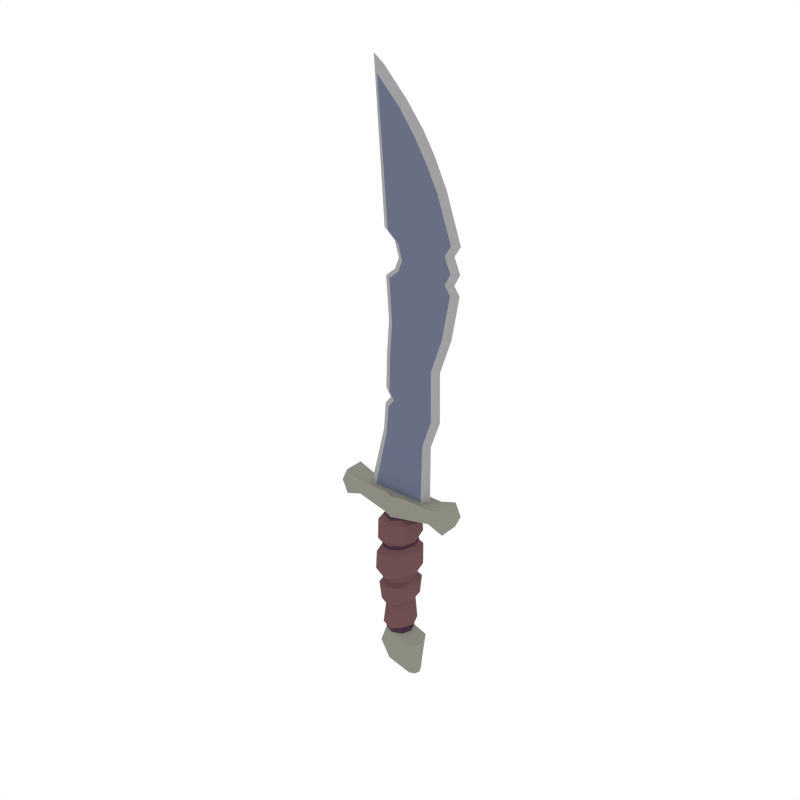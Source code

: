 # Source: Dagger.blend  (saved by Blender 2.79.0; exported with 4.5.12 LTS)
import bpy
from mathutils import Matrix  # noqa: F401  (used for matrix-valued properties, if any)

bpy.ops.wm.read_factory_settings(use_empty=True)
scene = bpy.context.scene
scene.name = 'Scene'

# ---- collections
col_collection_1 = bpy.data.collections.new('Collection 1'); scene.collection.children.link(col_collection_1)

# ---- materials (node trees are filled in below, after node groups)
mat_steel = bpy.data.materials.new('Steel')
mat_steel.alpha_threshold = 0.0
mat_steel.diffuse_color = (0.1379, 0.1578, 0.227, 1.0)
mat_steel.roughness = 0.5
mat_lightwood = bpy.data.materials.new('LightWood')
mat_lightwood.alpha_threshold = 0.0
mat_lightwood.diffuse_color = (0.1574, 0.07903, 0.08487, 1.0)
mat_lightwood.roughness = 0.5
mat_darkwood = bpy.data.materials.new('DarkWood')
mat_darkwood.alpha_threshold = 0.0
mat_darkwood.diffuse_color = (0.0637, 0.03241, 0.05161, 1.0)
mat_darkwood.roughness = 0.5
mat_lightsteel = bpy.data.materials.new('LightSteel')
mat_lightsteel.alpha_threshold = 0.0
mat_lightsteel.diffuse_color = (0.3528, 0.3469, 0.3588, 1.0)
mat_lightsteel.roughness = 0.5
mat_darksteel = bpy.data.materials.new('DarkSteel')
mat_darksteel.alpha_threshold = 0.0
mat_darksteel.diffuse_color = (0.2664, 0.2664, 0.2232, 1.0)
mat_darksteel.roughness = 0.5

# ---- material node trees

# ---- world
world_world = bpy.data.worlds.new('World'); scene.world = world_world
world_world.color = (1.0, 1.0, 1.0)
world_world.use_sun_shadow = False
world_world.sun_shadow_jitter_overblur = 0.0
world_world.cycles.sampling_method = 'NONE'
world_world.cycles.sample_map_resolution = 256

# ---- meshes
me_cylinder_035 = bpy.data.meshes.new('Cylinder.035')
me_cylinder_035.from_pydata([(0.04887, 0.03178, -0.2218), (0.02196, 0.02282, -0.2012), (0.06332, -3.483e-09, -0.2218), (0.03141, -1.411e-09, -0.2012), (0.04887, -0.03178, -0.2218), (0.02196, -0.02282, -0.2012), (0.05109, 0.01196, -0.3096), (0.05604, -3.891e-10, -0.3096), (0.05109, -0.01196, -0.3096), (0.02738, -0.02377, 0.1388), (3.349e-05, -0.03383, 0.1393), (-0.151, -0.02263, 0.1461), (0.02499, 0.02491, 0.1141), (0.0352, -1.535e-09, 0.1138), (0.02499, -0.02491, 0.1141), (0.02331, -0.02427, -0.1175), (0.02619, -0.0273, -0.05591), (0.02473, -0.03002, -0.04291), (0.0295, -0.02827, 0.03672), (0.02836, -0.02808, 0.04537), (0.02331, 0.02427, -0.1175), (0.0262, 0.02731, -0.05595), (0.02466, 0.03002, -0.04315), (0.02948, 0.02826, 0.03668), (0.02835, 0.02807, 0.04534), (0.04012, -1.938e-09, 0.04734), (0.04125, -2.469e-09, 0.03976), (0.03823, 1.18e-09, -0.03922), (0.03722, -2.833e-09, -0.05373), (0.0331, -3.245e-09, -0.1151), (0.03059, -0.03181, -0.1094), (0.03369, -0.03495, -0.06319), (0.0306, 0.03181, -0.1095), (0.03371, 0.03496, -0.06323), (0.04634, -2.901e-09, -0.06403), (0.04095, -4.571e-09, -0.1031), (-0.1367, -0.02263, 0.1771), (-0.1367, 0.02263, 0.1771), (-0.1367, -1.772e-09, 0.1771), (0.03327, -0.03912, -0.03207), (0.03444, -0.03766, 0.02313), (0.03326, 0.03911, -0.03207), (0.03443, 0.03764, 0.02311), (0.05167, -2.88e-09, 0.02532), (0.04864, 1.055e-09, -0.02543), (0.02513, -0.02504, 0.11), (0.02513, 0.02504, 0.11), (0.03543, -2.459e-09, 0.1099), (-0.1367, -0.02263, 0.1151), (-0.1367, 0.02263, 0.1151), (0.04679, -2.97e-09, 0.1006), (0.0496, -2.224e-09, 0.0661), (0.03541, 0.03521, 0.05966), (-0.1367, -5.432e-09, 0.1151), (0.1319, -0.02263, 0.1771), (0.03542, -0.03522, 0.0597), (0.1319, 0.02263, 0.1771), (0.1319, -1.772e-09, 0.1771), (0.03307, -0.03297, 0.1005), (0.03307, 0.03297, 0.1005), (0.02263, 0.02263, 0.1636), (0.02263, -0.02263, 0.1636), (0.1319, -0.02274, 0.1158), (0.1319, 0.02274, 0.1158), (0.1319, -5.466e-09, 0.116), (0.09361, -5.466e-09, 0.1292), (0.09361, 0.02274, 0.129), (0.09361, -0.02274, 0.129), (0.09361, -1.772e-09, 0.1636), (0.09361, 0.02263, 0.1636), (0.09361, -0.02263, 0.1636), (0.02741, 0.009363, 0.1636), (0.02741, -0.009363, 0.1636), (0.08082, -7.301e-10, 0.1636), (0.0624, 0.009363, 0.1636), (0.0624, -0.009363, 0.1636), (-0.0008568, 0.04494, -0.2331), (-0.0008568, 0.03227, -0.2012), (-0.03233, 0.03178, -0.2383), (-0.02367, 0.02282, -0.2012), (-0.04678, -1.326e-09, -0.2383), (-0.03313, -1.411e-09, -0.2012), (-0.03233, -0.03178, -0.2383), (-0.02367, -0.02282, -0.2012), (-0.0008568, -0.04494, -0.2331), (-0.0008568, -0.03227, -0.2012), (0.03913, 0.01692, -0.3096), (0.02717, 0.01196, -0.3096), (0.02221, -3.891e-10, -0.3096), (0.02717, -0.01196, -0.3096), (0.03913, -0.01692, -0.3096), (0.0003, 0.04008, 0.04082), (-0.02483, 0.02491, 0.1141), (9.062e-05, 0.03565, 0.1151), (-0.03428, -1.501e-09, 0.1118), (-0.02483, -0.02491, 0.1141), (9.062e-05, -0.03565, 0.1151), (0.0003493, 0.04043, 0.0313), (-0.000292, 0.04269, -0.04349), (-0.0007528, 0.03837, -0.0598), (-0.0001484, 0.03425, -0.1236), (-0.02335, -0.02401, -0.1291), (-0.02736, -0.02698, -0.06387), (-0.03015, -0.03068, -0.04497), (-0.02857, -0.02896, 0.0232), (-0.02926, -0.02873, 0.03251), (0.0003, -0.04008, 0.04082), (0.0003493, -0.04043, 0.0313), (-0.000292, -0.04269, -0.04349), (-0.0007528, -0.03837, -0.0598), (-0.0001484, -0.03425, -0.1236), (-0.02335, 0.02401, -0.1291), (-0.02735, 0.02696, -0.06382), (-0.03016, 0.03069, -0.0447), (-0.02859, 0.02897, 0.02323), (-0.02841, 0.02875, 0.03254), (-0.04037, -2.057e-09, 0.03005), (-0.04046, -2.116e-09, 0.02301), (-0.04321, -2.586e-09, -0.04656), (-0.03834, -1.079e-09, -0.0657), (-0.03285, -8.584e-10, -0.1313), (-0.0007906, 0.04904, -0.06817), (-0.000149, 0.04477, -0.1172), (-0.0306, -0.0315, -0.1184), (-0.03471, -0.03438, -0.07322), (-0.0007906, -0.04904, -0.06817), (-0.000149, -0.04477, -0.1172), (-0.0306, 0.0315, -0.1184), (-0.03469, 0.03437, -0.07317), (-0.04577, -3.791e-10, -0.08042), (-0.04122, -2.015e-09, -0.1202), (0.000406, 0.05373, 0.01836), (0.001009, 0.05546, -0.03847), (-0.0393, -0.03983, -0.0354), (-0.03802, -0.03846, 0.009865), (0.000406, -0.05373, 0.01836), (0.001009, -0.05546, -0.03847), (-0.0393, 0.03984, -0.03602), (-0.03803, 0.03847, 0.009887), (-0.0543, -2.84e-09, 0.004893), (-0.05801, -4.772e-09, -0.0364), (0.0001072, 0.03625, 0.1051), (-0.02888, -0.02507, 0.1075), (-0.02889, 0.02508, 0.1073), (0.0001072, -0.03625, 0.1051), (-0.03833, -4.159e-09, 0.1037), (0.0001226, 0.04793, 0.09547), (0.0002248, 0.05054, 0.05548), (0.0001226, -0.04793, 0.09547), (0.0002248, -0.05054, 0.05548), (-0.05033, -4.769e-09, 0.08531), (-0.05063, -2.381e-09, 0.04504), (-0.03586, 0.03612, 0.04532), (-0.03586, -0.03612, 0.04528), (0.1462, -0.02269, 0.1465), (-0.03699, -0.03313, 0.09389), (-0.03699, 0.03313, 0.09389), (-0.02263, 0.02263, 0.1636), (2.455e-08, 0.03201, 0.1636), (-0.02263, -0.02263, 0.1636), (2.455e-08, -0.03201, 0.1636), (-0.1069, -0.02263, 0.1461), (-0.02733, -0.02377, 0.1388), (0.1021, -0.02269, 0.1463), (-0.09839, -5.432e-09, 0.1286), (-0.09839, 0.02263, 0.1286), (-0.09839, -0.02263, 0.1286), (-0.09839, -1.772e-09, 0.1636), (-0.09839, 0.02263, 0.1636), (-0.09839, -0.02263, 0.1636), (2.455e-08, -0.009363, 0.1636), (-0.02741, 0.009363, 0.1636), (2.455e-08, 0.009363, 0.1636), (-0.02741, -0.009363, 0.1636), (-0.08082, -7.301e-10, 0.1636), (-0.0624, 0.009363, 0.1636), (-0.0624, -0.009363, 0.1636), (0.06191, 0.009363, 0.4794), (0.03791, -0.009363, 0.4794), (0.1014, -7.301e-10, 0.4794), (0.08529, -0.009363, 0.4794), (0.03791, 0.009363, 0.4794), (0.06191, -0.009363, 0.4794), (0.08529, 0.009363, 0.4794), (0.01392, 0.009363, 0.4794), (-0.03739, -7.301e-10, 0.4794), (-0.02126, -0.009363, 0.4794), (0.01392, -0.009363, 0.4794), (-0.02126, 0.009363, 0.4794), (-0.01408, -0.02594, -0.2865), (0.02171, 0.03669, -0.2757), (0.04626, 0.02594, -0.2709), (0.06089, -2.883e-09, -0.2709), (0.04626, -0.02594, -0.2709), (0.01912, -0.03669, -0.2744), (-0.001936, 0.03241, -0.1932), (-0.001936, -0.03241, -0.1932), (0.0306, -1.141e-09, -0.1855), (0.02123, -0.02295, -0.1846), (0.02123, 0.02295, -0.1846), (-0.034, 2.184e-10, -0.1955), (-0.02461, -0.02291, -0.1948), (-0.02461, 0.02291, -0.1948), (-0.001831, 0.03878, -0.1852), (-0.001831, -0.03878, -0.1852), (0.03837, -1.345e-09, -0.179), (0.0272, -0.02747, -0.1777), (0.0272, 0.02747, -0.1777), (-0.04013, -2.897e-11, -0.1871), (-0.02893, -0.02739, -0.1866), (-0.02893, 0.02739, -0.1866), (-0.0287, -1.348e-09, -0.2865), (-0.01408, 0.02594, -0.2865), (0.03913, -0.01196, -0.3096), (0.03913, -2.538e-06, -0.3096), (0.03913, 0.01196, -0.3096), (0.02717, 2.001e-06, -0.3096), (0.05109, -1.966e-06, -0.3096), (-0.151, 0.02263, 0.1461), (3.349e-05, 0.03383, 0.1393), (0.02738, 0.02377, 0.1388), (0.1021, 0.02269, 0.1463), (-0.02733, 0.02377, 0.1388), (-0.1069, 0.02263, 0.1461), (0.1462, 0.02269, 0.1465), (0.1462, 7.337e-07, 0.1465), (-0.151, 0.0005116, 0.1461), (-0.1367, 0.001026, 0.1151), (-0.03138, 0.009363, 0.3017), (-0.002665, -0.009363, 0.3017), (-0.03138, -0.009363, 0.3017), (0.06531, 0.009363, 0.3017), (0.04066, -0.009363, 0.3017), (0.02057, 0.009363, 0.3017), (0.06531, -0.009363, 0.3017), (-0.047, -7.301e-10, 0.3017), (-0.002665, 0.009363, 0.3017), (0.08093, -7.301e-10, 0.3017), (0.02057, -0.009363, 0.3017), (0.04066, 0.009363, 0.3017), (0.08201, 0.009363, 0.5575), (0.05018, -0.009363, 0.5575), (0.1281, -6.103e-08, 0.5575), (0.1119, -0.009363, 0.5575), (0.05018, 0.009363, 0.5575), (0.08201, -0.009363, 0.5575), (0.1119, 0.009363, 0.5575), (0.01341, 0.009363, 0.5575), (-0.03151, -6.103e-08, 0.5575), (-0.01538, -0.009363, 0.5575), (0.01341, -0.009363, 0.5575), (-0.01538, 0.009363, 0.5575), (0.09896, 0.009363, 0.6531), (0.05018, -0.009363, 0.6531), (0.145, -6.103e-08, 0.6531), (0.1289, -0.009363, 0.6531), (0.05018, 0.009363, 0.6531), (0.09896, -0.009363, 0.6531), (0.1289, 0.009363, 0.6531), (0.01341, 0.009363, 0.6531), (-0.03834, -6.103e-08, 0.6531), (-0.02222, -0.009363, 0.6531), (0.01341, -0.009363, 0.6531), (-0.02222, 0.009363, 0.6531), (0.09896, 0.009363, 0.6718), (0.05018, -0.009363, 0.6718), (0.1318, -6.103e-08, 0.6718), (0.1157, -0.009363, 0.6718), (0.05018, 0.009363, 0.6718), (0.09896, -0.009363, 0.6718), (0.1157, 0.009363, 0.6718), (0.01341, 0.009363, 0.6718), (-0.01537, -6.103e-08, 0.6718), (0.0007515, -0.009363, 0.6718), (0.01341, -0.009363, 0.6718), (0.0007515, 0.009363, 0.6718), (0.09896, 0.009363, 0.6967), (0.05018, -0.009363, 0.6967), (0.145, -6.103e-08, 0.6967), (0.1289, -0.009363, 0.6967), (0.05018, 0.009363, 0.6967), (0.09896, -0.009363, 0.6967), (0.1289, 0.009363, 0.6967), (0.01943, 0.009363, 0.6967), (-0.005526, -6.103e-08, 0.6967), (0.0106, -0.009363, 0.6967), (0.01943, -0.009363, 0.6967), (0.0106, 0.009363, 0.6967), (0.09896, 0.009363, 0.7297), (0.05018, -0.009363, 0.7297), (0.1305, -6.103e-08, 0.7297), (0.1143, -0.009363, 0.7297), (0.05018, 0.009363, 0.7297), (0.09896, -0.009363, 0.7297), (0.1143, 0.009363, 0.7297), (0.01341, 0.009363, 0.7297), (-0.01537, -6.103e-08, 0.7297), (0.0007515, -0.009363, 0.7297), (0.01341, -0.009363, 0.7297), (0.0007515, 0.009363, 0.7297), (0.09896, 0.009363, 0.7522), (0.05018, -0.009363, 0.7522), (0.145, -6.103e-08, 0.7522), (0.1289, -0.009363, 0.7522), (0.05018, 0.009363, 0.7522), (0.09896, -0.009363, 0.7522), (0.1289, 0.009363, 0.7522), (0.01341, 0.009363, 0.7522), (-0.04163, -6.103e-08, 0.7522), (-0.0255, -0.009363, 0.7522), (0.01341, -0.009363, 0.7522), (-0.0255, 0.009363, 0.7522), (0.0683, 0.009363, 0.8965), (0.04079, -0.009363, 0.9412), (0.1091, -5.672e-08, 0.8535), (0.0946, -0.009363, 0.8468), (0.04079, 0.009363, 0.9412), (0.0683, -0.009363, 0.8965), (0.0946, 0.009363, 0.8468), (0.004582, 0.009363, 0.9904), (-0.0631, -6.277e-08, 1.053), (-0.04945, -0.009363, 1.045), (0.004582, -0.009363, 0.9904), (-0.04945, 0.009363, 1.045), (-0.02557, 0.009363, 0.3661), (-0.01108, 0.009363, 0.3846), (-0.02318, 0.009363, 0.403), (0.006477, -0.009363, 0.3661), (0.007192, -0.009363, 0.3846), (0.007908, -0.009363, 0.403), (-0.02557, -0.009363, 0.3661), (-0.01108, -0.009363, 0.3846), (-0.02318, -0.009363, 0.403), (0.08729, 0.009363, 0.3661), (0.08682, 0.009363, 0.3846), (0.08635, 0.009363, 0.403), (0.0544, -0.009363, 0.3661), (0.0556, -0.009363, 0.3846), (0.05681, -0.009363, 0.403), (0.03044, 0.009363, 0.3661), (0.0314, 0.009363, 0.3846), (0.03236, 0.009363, 0.403), (0.08729, -0.009363, 0.3661), (0.08682, -0.009363, 0.3846), (0.08635, -0.009363, 0.403), (-0.03961, -7.301e-10, 0.403), (-0.02735, -7.301e-10, 0.3846), (-0.04167, -7.301e-10, 0.3661), (0.007908, 0.009363, 0.403), (0.007192, 0.009363, 0.3846), (0.006477, 0.009363, 0.3661), (0.1028, -7.301e-10, 0.403), (0.1031, -7.301e-10, 0.3846), (0.1034, -7.301e-10, 0.3661), (0.03236, -0.009363, 0.403), (0.0314, -0.009363, 0.3846), (0.03044, -0.009363, 0.3661), (0.05681, 0.009363, 0.403), (0.0556, 0.009363, 0.3846), (0.0544, 0.009363, 0.3661), (-0.03969, -6.056e-08, 1.061), (0.01389, -6.013e-08, 1.005), (-0.06518, -6.45e-08, 1.08), (0.05374, -6.019e-08, 0.9549), (0.08125, -5.909e-08, 0.9098)], [], [(76, 77, 1, 0), (0, 1, 3, 2), (2, 3, 5, 4), (4, 5, 85, 84), (47, 13, 14, 45), (166, 161, 11, 48), (193, 194, 90, 8), (191, 192, 7, 6), (190, 191, 6, 86), (192, 193, 8, 7), (21, 28, 34, 33), (46, 12, 13, 47), (45, 14, 96, 144), (16, 17, 108, 109), (97, 91, 24, 23), (141, 93, 12, 46), (18, 107, 135, 40), (110, 15, 30, 126), (23, 26, 43, 42), (203, 100, 20, 207), (28, 16, 31, 34), (27, 28, 21, 22), (18, 19, 106, 107), (110, 204, 206, 15), (29, 20, 32, 35), (28, 27, 17, 16), (23, 24, 25, 26), (108, 17, 39, 136), (29, 205, 207, 20), (15, 29, 35, 30), (112, 113, 98, 99), (26, 18, 40, 43), (26, 25, 19, 18), (122, 121, 33, 32), (30, 31, 125, 126), (32, 33, 34, 35), (35, 34, 31, 30), (16, 109, 125, 31), (20, 100, 122, 32), (99, 21, 33, 121), (132, 131, 42, 41), (39, 40, 135, 136), (41, 42, 43, 44), (44, 43, 40, 39), (22, 98, 132, 41), (61, 9, 163, 70), (96, 10, 162, 95), (97, 23, 42, 131), (17, 27, 44, 39), (159, 169, 161, 162), (27, 22, 41, 44), (141, 46, 59, 146), (106, 19, 55, 149), (47, 45, 58, 50), (25, 24, 52, 51), (63, 224, 225, 64), (19, 25, 51, 55), (46, 47, 50, 59), (147, 146, 59, 52), (80, 211, 189, 82), (49, 227, 226, 218), (55, 58, 148, 149), (52, 59, 50, 51), (163, 67, 62, 154), (51, 50, 58, 55), (165, 164, 53, 227, 49), (67, 65, 64, 62), (169, 167, 38, 36), (24, 91, 147, 52), (223, 165, 49, 218), (65, 66, 63, 64), (45, 144, 148, 58), (61, 70, 75, 72), (14, 13, 65, 67), (220, 219, 158, 60), (167, 168, 37, 38), (90, 213, 8), (10, 9, 61, 160), (68, 69, 74, 73), (68, 70, 54, 57), (221, 69, 56, 224), (161, 169, 36, 11), (220, 60, 69, 221), (60, 158, 172, 71), (9, 14, 67, 163), (13, 12, 66, 65), (70, 68, 73, 75), (160, 61, 72, 170), (69, 60, 71, 74), (76, 78, 79, 77), (78, 80, 81, 79), (80, 82, 83, 81), (82, 84, 85, 83), (145, 142, 95, 94), (189, 89, 90, 194), (212, 87, 88, 211), (190, 86, 87, 212), (211, 88, 89, 189), (205, 29, 15, 206), (112, 128, 129, 119), (143, 145, 94, 92), (142, 144, 96, 95), (103, 102, 109, 108), (97, 114, 115, 91), (141, 143, 92, 93), (104, 134, 135, 107), (110, 126, 123, 101), (114, 138, 139, 117), (100, 203, 210, 111), (119, 129, 124, 102), (119, 118, 113, 112), (104, 107, 106, 105), (101, 209, 204, 110), (120, 130, 127, 111), (102, 103, 118, 119), (114, 117, 116, 115), (108, 136, 133, 103), (210, 208, 120, 111), (101, 123, 130, 120), (99, 98, 22, 21), (117, 139, 134, 104), (117, 104, 105, 116), (122, 127, 128, 121), (123, 126, 125, 124), (127, 130, 129, 128), (130, 123, 124, 129), (102, 124, 125, 109), (111, 127, 122, 100), (99, 121, 128, 112), (132, 137, 138, 131), (133, 136, 135, 134), (137, 140, 139, 138), (140, 133, 134, 139), (113, 137, 132, 98), (97, 131, 138, 114), (103, 133, 140, 118), (118, 140, 137, 113), (141, 146, 156, 143), (106, 149, 153, 105), (145, 150, 155, 142), (116, 151, 152, 115), (105, 153, 151, 116), (143, 156, 150, 145), (147, 152, 156, 146), (153, 149, 148, 155), (152, 151, 150, 156), (151, 153, 155, 150), (115, 152, 147, 91), (142, 155, 148, 144), (159, 173, 176, 169), (95, 166, 164, 94), (222, 157, 158, 219), (90, 89, 213), (10, 160, 159, 162), (167, 174, 175, 168), (70, 163, 154, 54), (222, 223, 168, 157), (157, 171, 172, 158), (162, 161, 166, 95), (94, 164, 165, 92), (169, 176, 174, 167), (160, 170, 173, 159), (168, 175, 171, 157), (347, 324, 228, 235), (174, 235, 228, 175), (230, 330, 347, 235), (176, 230, 235, 174), (229, 327, 330, 230), (173, 229, 230, 176), (356, 327, 229, 238), (170, 238, 229, 173), (350, 339, 233, 236), (171, 236, 233, 172), (359, 333, 231, 239), (71, 239, 231, 74), (231, 333, 353, 237), (74, 231, 237, 73), (353, 342, 234, 237), (73, 237, 234, 75), (234, 342, 336, 232), (75, 234, 232, 72), (232, 336, 356, 238), (72, 232, 238, 170), (233, 339, 359, 239), (172, 233, 239, 71), (175, 228, 236, 171), (228, 324, 350, 236), (326, 188, 184, 348), (185, 188, 326, 345), (332, 186, 185, 345), (329, 187, 186, 332), (178, 187, 329, 354), (184, 181, 341, 348), (177, 183, 335, 357), (335, 183, 179, 351), (179, 180, 344, 351), (344, 180, 182, 338), (338, 182, 178, 354), (164, 166, 48, 53), (96, 14, 9, 10), (76, 0, 191, 190), (2, 4, 193, 192), (82, 189, 194, 84), (78, 212, 211, 80), (76, 190, 212, 78), (0, 2, 192, 191), (81, 83, 201, 200), (79, 81, 200, 202), (197, 199, 207, 205), (83, 85, 196, 201), (202, 200, 208, 210), (77, 79, 202, 195), (3, 197, 198, 5), (1, 199, 197, 3), (198, 197, 205, 206), (5, 198, 196, 85), (208, 209, 101, 120), (77, 195, 199, 1), (200, 201, 209, 208), (201, 196, 204, 209), (196, 198, 206, 204), (195, 202, 210, 203), (199, 195, 203, 207), (69, 68, 57, 56), (4, 84, 194, 193), (213, 89, 216, 214), (214, 216, 87, 215), (215, 87, 86), (87, 216, 88), (88, 216, 89), (8, 217, 7), (7, 217, 6), (6, 215, 86), (215, 6, 217, 214), (214, 217, 8, 213), (92, 165, 223, 222), (92, 222, 219, 93), (12, 220, 221, 66), (66, 221, 224, 63), (12, 93, 219, 220), (168, 223, 218, 37), (218, 226, 38, 37), (154, 225, 57, 54), (64, 225, 154, 62), (57, 225, 224, 56), (38, 226, 11, 36), (226, 227, 53, 48, 11), (181, 184, 247, 244), (185, 186, 249, 248), (182, 180, 243, 245), (183, 177, 240, 246), (186, 187, 250, 249), (178, 182, 245, 241), (184, 188, 251, 247), (179, 183, 246, 242), (187, 178, 241, 250), (177, 181, 244, 240), (188, 185, 248, 251), (180, 179, 242, 243), (240, 244, 256, 252), (251, 248, 260, 263), (243, 242, 254, 255), (244, 247, 259, 256), (248, 249, 261, 260), (245, 243, 255, 257), (246, 240, 252, 258), (249, 250, 262, 261), (241, 245, 257, 253), (247, 251, 263, 259), (242, 246, 258, 254), (250, 241, 253, 262), (262, 253, 265, 274), (252, 256, 268, 264), (263, 260, 272, 275), (255, 254, 266, 267), (256, 259, 271, 268), (260, 261, 273, 272), (257, 255, 267, 269), (258, 252, 264, 270), (261, 262, 274, 273), (253, 257, 269, 265), (259, 263, 275, 271), (254, 258, 270, 266), (274, 265, 277, 286), (264, 268, 280, 276), (275, 272, 284, 287), (267, 266, 278, 279), (268, 271, 283, 280), (272, 273, 285, 284), (269, 267, 279, 281), (270, 264, 276, 282), (273, 274, 286, 285), (265, 269, 281, 277), (271, 275, 287, 283), (266, 270, 282, 278), (278, 282, 294, 290), (286, 277, 289, 298), (276, 280, 292, 288), (287, 284, 296, 299), (279, 278, 290, 291), (280, 283, 295, 292), (284, 285, 297, 296), (281, 279, 291, 293), (282, 276, 288, 294), (285, 286, 298, 297), (277, 281, 293, 289), (283, 287, 299, 295), (295, 299, 311, 307), (290, 294, 306, 302), (298, 289, 301, 310), (288, 292, 304, 300), (299, 296, 308, 311), (291, 290, 302, 303), (292, 295, 307, 304), (296, 297, 309, 308), (293, 291, 303, 305), (294, 288, 300, 306), (297, 298, 310, 309), (289, 293, 305, 301), (301, 305, 317, 313), (307, 311, 323, 319), (302, 306, 318, 314), (310, 301, 313, 322), (300, 304, 316, 312), (311, 308, 320, 323), (303, 302, 314, 315), (304, 307, 319, 316), (308, 309, 321, 320), (305, 303, 315, 317), (306, 300, 312, 318), (309, 310, 322, 321), (316, 319, 361, 363), (323, 320, 362, 360), (312, 316, 363, 364), (322, 313, 363, 361), (339, 340, 358, 359), (340, 341, 357, 358), (336, 337, 355, 356), (337, 338, 354, 355), (342, 343, 337, 336), (343, 344, 338, 337), (353, 352, 343, 342), (352, 351, 344, 343), (333, 334, 352, 353), (334, 335, 351, 352), (333, 359, 358, 334), (334, 358, 357, 335), (339, 350, 349, 340), (340, 349, 348, 341), (327, 356, 355, 328), (328, 355, 354, 329), (330, 327, 328, 331), (331, 328, 329, 332), (347, 330, 331, 346), (346, 331, 332, 345), (324, 347, 346, 325), (325, 346, 345, 326), (324, 325, 349, 350), (325, 326, 348, 349), (341, 181, 177, 357), (320, 321, 360, 362), (317, 315, 314, 364), (318, 312, 364, 314), (321, 322, 361, 360), (313, 317, 364, 363), (319, 323, 360, 361)])
me_cylinder_035.polygons.foreach_set('material_index', [4, 4, 4, 4, 2, 4, 4, 4, 4, 4, 1, 2, 2, 1, 2, 2, 1, 1, 1, 1, 1, 1, 2, 1, 1, 1, 2, 1, 1, 1, 1, 1, 2, 1, 1, 1, 1, 1, 1, 1, 1, 1, 1, 1, 1, 4, 4, 1, 1, 4, 1, 1, 1, 1, 1, 4, 1, 1, 1, 4, 4, 1, 1, 4, 1, 4, 4, 4, 1, 4, 4, 1, 4, 4, 4, 4, 4, 4, 4, 4, 4, 4, 4, 4, 4, 4, 4, 4, 4, 4, 4, 4, 4, 2, 4, 4, 4, 4, 1, 1, 2, 2, 1, 2, 2, 1, 1, 1, 1, 1, 1, 2, 1, 1, 1, 2, 1, 1, 1, 1, 1, 2, 1, 1, 1, 1, 1, 1, 1, 1, 1, 1, 1, 1, 1, 1, 1, 1, 1, 1, 1, 1, 1, 1, 1, 1, 1, 1, 1, 4, 4, 4, 4, 4, 4, 4, 4, 4, 4, 4, 4, 4, 4, 3, 3, 3, 3, 0, 0, 0, 0, 0, 0, 0, 0, 3, 3, 3, 3, 0, 0, 0, 0, 0, 0, 0, 0, 0, 3, 3, 0, 0, 0, 0, 3, 3, 0, 0, 4, 4, 4, 4, 4, 4, 4, 4, 2, 2, 1, 2, 1, 2, 2, 2, 1, 2, 1, 2, 1, 1, 1, 1, 1, 4, 4, 4, 4, 4, 4, 4, 4, 4, 4, 4, 4, 4, 4, 4, 4, 4, 4, 4, 4, 4, 4, 4, 4, 0, 3, 0, 0, 0, 0, 0, 3, 0, 0, 3, 3, 0, 3, 3, 0, 3, 0, 0, 0, 0, 0, 3, 0, 0, 0, 3, 3, 0, 3, 0, 0, 0, 0, 0, 3, 0, 0, 3, 3, 0, 3, 0, 0, 0, 0, 0, 3, 3, 0, 0, 3, 3, 0, 3, 0, 0, 0, 0, 0, 0, 3, 0, 0, 3, 3, 0, 3, 0, 0, 0, 0, 0, 0, 3, 0, 0, 3, 3, 0, 3, 0, 0, 0, 3, 3, 3, 3, 0, 0, 0, 0, 0, 0, 3, 3, 3, 3, 0, 0, 0, 0, 0, 0, 0, 0, 3, 3, 3, 3, 0, 0, 0, 3, 3, 3, 3, 3, 3])
me_cylinder_035.materials.append(mat_steel)
me_cylinder_035.materials.append(mat_lightwood)
me_cylinder_035.materials.append(mat_darkwood)
me_cylinder_035.materials.append(mat_lightsteel)
me_cylinder_035.materials.append(mat_darksteel)
me_cylinder_035.use_remesh_preserve_volume = False
me_cylinder_035.use_remesh_preserve_attributes = False
me_cylinder_035.use_mirror_vertex_groups = False
me_cylinder_035.update()

# ---- objects
ob_dagger = bpy.data.objects.new('Dagger', me_cylinder_035)

# ---- transforms, parenting, visibility, modifiers, constraints
ob_dagger.location = (0.0, 0.0, 0.0)
ob_dagger.lineart.crease_threshold = 0.0

# ---- collection membership
col_collection_1.objects.link(ob_dagger)

# ---- scene / render settings (as saved in the file)
scene.frame_start = 1; scene.frame_end = 250; scene.frame_set(0)
scene.render.engine = 'CYCLES'
scene.render.resolution_x = 1000
scene.render.resolution_y = 1000
scene.render.dither_intensity = 0.0
scene.cycles.samples = 200
scene.cycles.sampling_pattern = 'TABULATED_SOBOL'
scene.cycles.light_sampling_threshold = 0.0
scene.cycles.use_adaptive_sampling = False
scene.cycles.use_light_tree = False
scene.cycles.caustics_reflective = False
scene.cycles.caustics_refractive = False
scene.cycles.blur_glossy = 0.0
scene.cycles.max_bounces = 2
scene.cycles.pixel_filter_type = 'GAUSSIAN'
scene.cycles.sample_clamp_indirect = 0.0
scene.view_settings.view_transform = 'Standard'
bpy.context.view_layer.update()

# ---- added for rendering (the .blend has no active camera): camera
cam_auto = bpy.data.cameras.new('AutoCamera')
cam_auto.lens = 50.0
cam_auto.sensor_width = 36.0
cam_auto.clip_end = 1000.0
ob_auto_camera = bpy.data.objects.new('AutoCamera', cam_auto)
scene.collection.objects.link(ob_auto_camera)
ob_auto_camera.location = (1.31601, -1.58208, 1.4397)
ob_auto_camera.rotation_euler = (1.09748, -7.21219e-08, 0.694738)
scene.camera = ob_auto_camera
bpy.context.view_layer.update()
